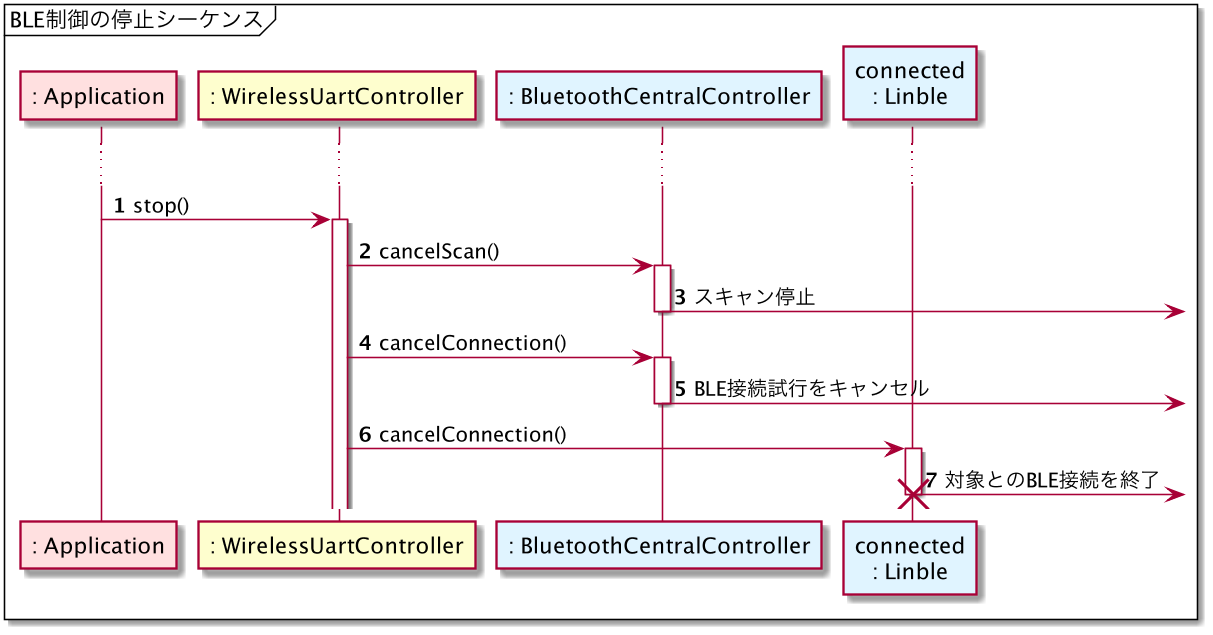

The diagram above was rendered by PlantUML. Its source (embedded in the PNG):
@startuml sequence_stop
skinparamlocked dpi 150

mainframe BLE制御の停止シーケンス

participant ": Application" as Application #ffe0e0
participant ": WirelessUartController" as WirelessUartController
participant ": BluetoothCentralController" as BluetoothCentralController #e0f4ff
participant "connected\n: Linble" as Linble #e0f4ff

autonumber

...

Application -> WirelessUartController: stop()
activate WirelessUartController

WirelessUartController -> BluetoothCentralController: cancelScan()
activate BluetoothCentralController
BluetoothCentralController ->]: スキャン停止
deactivate BluetoothCentralController

WirelessUartController -> BluetoothCentralController: cancelConnection()
activate BluetoothCentralController
BluetoothCentralController ->]: BLE接続試行をキャンセル
deactivate BluetoothCentralController

WirelessUartController -> Linble: cancelConnection()
activate Linble
Linble ->]: 対象とのBLE接続を終了
destroy Linble

@enduml